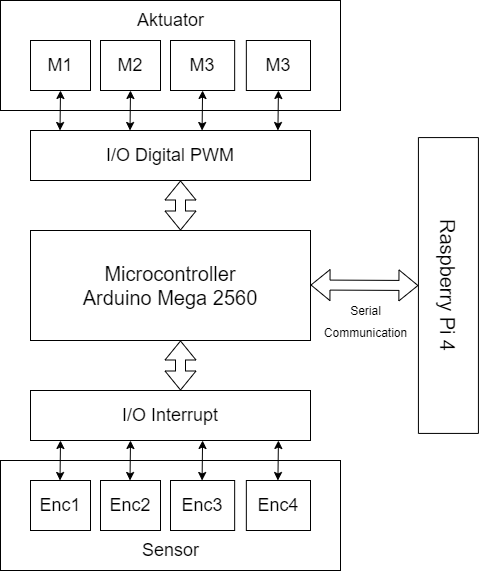

The diagram above was exported from draw.io. Its source (the exported page's mxGraphModel, read from the mxfile embedded in the PNG):
<mxGraphModel dx="1375" dy="800" grid="1" gridSize="10" guides="1" tooltips="1" connect="1" arrows="1" fold="1" page="1" pageScale="1" pageWidth="1100" pageHeight="850" math="0" shadow="0">
  <root>
    <mxCell id="0" />
    <mxCell id="1" parent="0" />
    <mxCell id="qwwMKPK8Rv6FcDNpfPpL-1" value="&lt;font style=&quot;font-size: 20px;&quot;&gt;Microcontroller&lt;br&gt;Arduino Mega 2560&lt;/font&gt;" style="rounded=0;whiteSpace=wrap;html=1;" vertex="1" parent="1">
      <mxGeometry x="230" y="380" width="280" height="110" as="geometry" />
    </mxCell>
    <mxCell id="qwwMKPK8Rv6FcDNpfPpL-2" value="&lt;font style=&quot;font-size: 18px;&quot;&gt;M1&lt;/font&gt;" style="rounded=0;whiteSpace=wrap;html=1;" vertex="1" parent="1">
      <mxGeometry x="230" y="190" width="60" height="50" as="geometry" />
    </mxCell>
    <mxCell id="qwwMKPK8Rv6FcDNpfPpL-3" value="&lt;font style=&quot;font-size: 18px;&quot;&gt;I/O Digital PWM&lt;/font&gt;" style="rounded=0;whiteSpace=wrap;html=1;" vertex="1" parent="1">
      <mxGeometry x="230" y="280" width="280" height="50" as="geometry" />
    </mxCell>
    <mxCell id="qwwMKPK8Rv6FcDNpfPpL-15" value="&lt;span style=&quot;font-size: 18px;&quot;&gt;I/O Interrupt&lt;/span&gt;" style="rounded=0;whiteSpace=wrap;html=1;" vertex="1" parent="1">
      <mxGeometry x="230" y="540" width="280" height="50" as="geometry" />
    </mxCell>
    <mxCell id="qwwMKPK8Rv6FcDNpfPpL-18" value="&lt;font style=&quot;font-size: 18px;&quot;&gt;M2&lt;/font&gt;" style="rounded=0;whiteSpace=wrap;html=1;" vertex="1" parent="1">
      <mxGeometry x="300" y="190" width="60" height="50" as="geometry" />
    </mxCell>
    <mxCell id="qwwMKPK8Rv6FcDNpfPpL-19" value="&lt;font style=&quot;font-size: 18px;&quot;&gt;M3&lt;/font&gt;" style="rounded=0;whiteSpace=wrap;html=1;" vertex="1" parent="1">
      <mxGeometry x="370" y="190" width="64.16" height="50" as="geometry" />
    </mxCell>
    <mxCell id="qwwMKPK8Rv6FcDNpfPpL-20" value="&lt;font style=&quot;font-size: 18px;&quot;&gt;M3&lt;/font&gt;" style="rounded=0;whiteSpace=wrap;html=1;" vertex="1" parent="1">
      <mxGeometry x="445.84" y="190" width="64.16" height="50" as="geometry" />
    </mxCell>
    <mxCell id="qwwMKPK8Rv6FcDNpfPpL-21" value="&lt;span style=&quot;font-size: 18px;&quot;&gt;Enc1&lt;/span&gt;" style="rounded=0;whiteSpace=wrap;html=1;" vertex="1" parent="1">
      <mxGeometry x="230" y="630" width="60" height="50" as="geometry" />
    </mxCell>
    <mxCell id="qwwMKPK8Rv6FcDNpfPpL-22" value="&lt;font style=&quot;font-size: 18px;&quot;&gt;Enc2&lt;/font&gt;" style="rounded=0;whiteSpace=wrap;html=1;" vertex="1" parent="1">
      <mxGeometry x="300" y="630" width="60" height="50" as="geometry" />
    </mxCell>
    <mxCell id="qwwMKPK8Rv6FcDNpfPpL-23" value="&lt;font style=&quot;font-size: 18px;&quot;&gt;Enc3&lt;/font&gt;" style="rounded=0;whiteSpace=wrap;html=1;" vertex="1" parent="1">
      <mxGeometry x="370" y="630" width="64.16" height="50" as="geometry" />
    </mxCell>
    <mxCell id="qwwMKPK8Rv6FcDNpfPpL-24" value="&lt;font style=&quot;font-size: 18px;&quot;&gt;Enc4&lt;/font&gt;" style="rounded=0;whiteSpace=wrap;html=1;" vertex="1" parent="1">
      <mxGeometry x="445.84" y="630" width="64.16" height="50" as="geometry" />
    </mxCell>
    <mxCell id="qwwMKPK8Rv6FcDNpfPpL-25" value="&lt;span style=&quot;font-size: 20px;&quot;&gt;Raspberry Pi 4&lt;/span&gt;" style="rounded=0;whiteSpace=wrap;html=1;rotation=90;" vertex="1" parent="1">
      <mxGeometry x="500" y="405" width="295.84" height="60" as="geometry" />
    </mxCell>
    <mxCell id="qwwMKPK8Rv6FcDNpfPpL-26" value="" style="shape=flexArrow;endArrow=classic;startArrow=classic;html=1;rounded=0;fontSize=18;entryX=0.5;entryY=1;entryDx=0;entryDy=0;" edge="1" parent="1" target="qwwMKPK8Rv6FcDNpfPpL-25">
      <mxGeometry width="100" height="100" relative="1" as="geometry">
        <mxPoint x="510" y="434.5" as="sourcePoint" />
        <mxPoint x="570" y="434.5" as="targetPoint" />
      </mxGeometry>
    </mxCell>
    <mxCell id="qwwMKPK8Rv6FcDNpfPpL-27" value="" style="shape=flexArrow;endArrow=classic;startArrow=classic;html=1;rounded=0;fontSize=18;" edge="1" parent="1">
      <mxGeometry width="100" height="100" relative="1" as="geometry">
        <mxPoint x="380" y="330" as="sourcePoint" />
        <mxPoint x="380" y="380" as="targetPoint" />
      </mxGeometry>
    </mxCell>
    <mxCell id="qwwMKPK8Rv6FcDNpfPpL-29" value="" style="shape=flexArrow;endArrow=classic;startArrow=classic;html=1;rounded=0;fontSize=18;" edge="1" parent="1">
      <mxGeometry width="100" height="100" relative="1" as="geometry">
        <mxPoint x="380" y="490" as="sourcePoint" />
        <mxPoint x="380" y="540" as="targetPoint" />
      </mxGeometry>
    </mxCell>
    <mxCell id="qwwMKPK8Rv6FcDNpfPpL-31" value="" style="endArrow=classic;startArrow=classic;html=1;rounded=0;fontSize=18;" edge="1" parent="1">
      <mxGeometry width="50" height="50" relative="1" as="geometry">
        <mxPoint x="401.58" y="630" as="sourcePoint" />
        <mxPoint x="402.08" y="590" as="targetPoint" />
      </mxGeometry>
    </mxCell>
    <mxCell id="qwwMKPK8Rv6FcDNpfPpL-32" value="" style="endArrow=classic;startArrow=classic;html=1;rounded=0;fontSize=18;" edge="1" parent="1">
      <mxGeometry width="50" height="50" relative="1" as="geometry">
        <mxPoint x="259.5" y="630" as="sourcePoint" />
        <mxPoint x="260" y="590" as="targetPoint" />
      </mxGeometry>
    </mxCell>
    <mxCell id="qwwMKPK8Rv6FcDNpfPpL-34" value="" style="endArrow=classic;startArrow=classic;html=1;rounded=0;fontSize=18;" edge="1" parent="1">
      <mxGeometry width="50" height="50" relative="1" as="geometry">
        <mxPoint x="329.5" y="630" as="sourcePoint" />
        <mxPoint x="330" y="590" as="targetPoint" />
      </mxGeometry>
    </mxCell>
    <mxCell id="qwwMKPK8Rv6FcDNpfPpL-35" value="" style="endArrow=classic;startArrow=classic;html=1;rounded=0;fontSize=18;" edge="1" parent="1">
      <mxGeometry width="50" height="50" relative="1" as="geometry">
        <mxPoint x="259.5" y="280" as="sourcePoint" />
        <mxPoint x="260" y="240" as="targetPoint" />
      </mxGeometry>
    </mxCell>
    <mxCell id="qwwMKPK8Rv6FcDNpfPpL-36" value="" style="endArrow=classic;startArrow=classic;html=1;rounded=0;fontSize=18;" edge="1" parent="1">
      <mxGeometry width="50" height="50" relative="1" as="geometry">
        <mxPoint x="477.4200000000001" y="630" as="sourcePoint" />
        <mxPoint x="477.9200000000001" y="590" as="targetPoint" />
      </mxGeometry>
    </mxCell>
    <mxCell id="qwwMKPK8Rv6FcDNpfPpL-37" value="" style="endArrow=classic;startArrow=classic;html=1;rounded=0;fontSize=18;" edge="1" parent="1">
      <mxGeometry width="50" height="50" relative="1" as="geometry">
        <mxPoint x="401.58000000000004" y="280" as="sourcePoint" />
        <mxPoint x="402.08000000000004" y="240" as="targetPoint" />
      </mxGeometry>
    </mxCell>
    <mxCell id="qwwMKPK8Rv6FcDNpfPpL-39" value="" style="endArrow=classic;startArrow=classic;html=1;rounded=0;fontSize=18;" edge="1" parent="1">
      <mxGeometry width="50" height="50" relative="1" as="geometry">
        <mxPoint x="477.4200000000001" y="280" as="sourcePoint" />
        <mxPoint x="477.9200000000001" y="240" as="targetPoint" />
      </mxGeometry>
    </mxCell>
    <mxCell id="qwwMKPK8Rv6FcDNpfPpL-40" value="" style="endArrow=classic;startArrow=classic;html=1;rounded=0;fontSize=18;" edge="1" parent="1">
      <mxGeometry width="50" height="50" relative="1" as="geometry">
        <mxPoint x="329.5" y="280" as="sourcePoint" />
        <mxPoint x="330" y="240" as="targetPoint" />
      </mxGeometry>
    </mxCell>
    <mxCell id="qwwMKPK8Rv6FcDNpfPpL-41" value="&lt;font style=&quot;font-size: 12px;&quot;&gt;Serial &lt;br&gt;Communication&lt;/font&gt;" style="text;html=1;align=center;verticalAlign=middle;resizable=0;points=[];autosize=1;strokeColor=none;fillColor=none;fontSize=18;" vertex="1" parent="1">
      <mxGeometry x="510" y="440" width="110" height="60" as="geometry" />
    </mxCell>
    <mxCell id="qwwMKPK8Rv6FcDNpfPpL-42" value="" style="rounded=0;whiteSpace=wrap;html=1;fontSize=12;fillColor=none;" vertex="1" parent="1">
      <mxGeometry x="200" y="150" width="340" height="110" as="geometry" />
    </mxCell>
    <mxCell id="qwwMKPK8Rv6FcDNpfPpL-43" value="&lt;font style=&quot;font-size: 18px;&quot;&gt;Aktuator&lt;/font&gt;" style="text;html=1;align=center;verticalAlign=middle;resizable=0;points=[];autosize=1;strokeColor=none;fillColor=none;fontSize=12;" vertex="1" parent="1">
      <mxGeometry x="325" y="150" width="90" height="40" as="geometry" />
    </mxCell>
    <mxCell id="qwwMKPK8Rv6FcDNpfPpL-44" value="" style="rounded=0;whiteSpace=wrap;html=1;fontSize=12;fillColor=none;" vertex="1" parent="1">
      <mxGeometry x="200" y="610" width="340" height="110" as="geometry" />
    </mxCell>
    <mxCell id="qwwMKPK8Rv6FcDNpfPpL-45" value="&lt;font style=&quot;font-size: 18px;&quot;&gt;Sensor&lt;/font&gt;" style="text;html=1;align=center;verticalAlign=middle;resizable=0;points=[];autosize=1;strokeColor=none;fillColor=none;fontSize=12;" vertex="1" parent="1">
      <mxGeometry x="330" y="680" width="80" height="40" as="geometry" />
    </mxCell>
  </root>
</mxGraphModel>